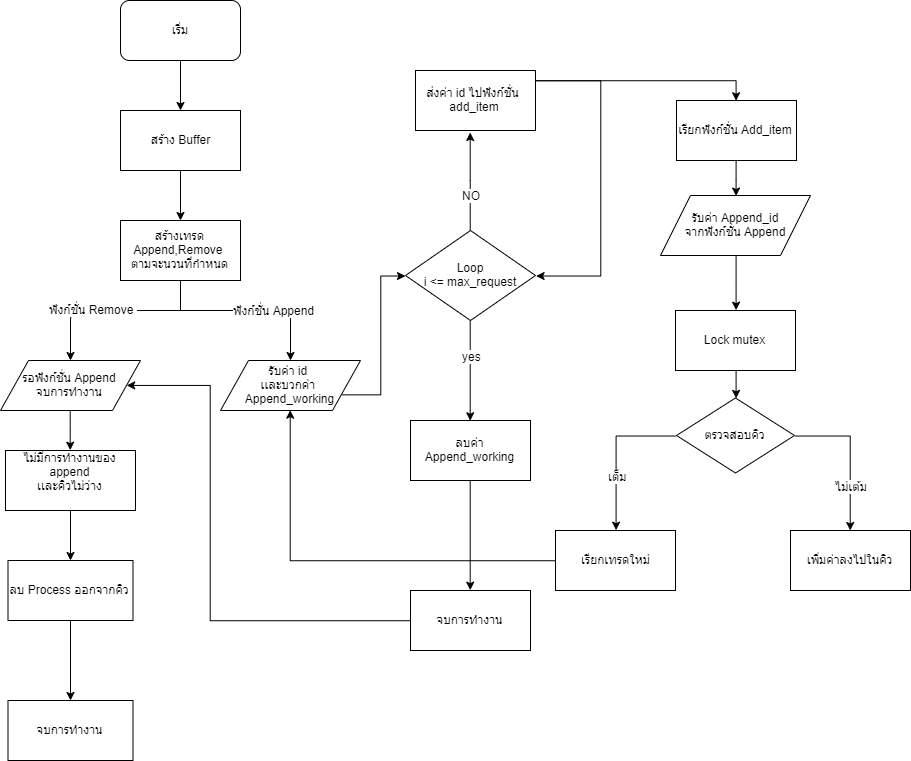

The diagram above was exported from draw.io. Its source (the exported page's mxGraphModel, read from the mxfile embedded in the PNG):
<mxGraphModel dx="1205" dy="628" grid="1" gridSize="10" guides="1" tooltips="1" connect="1" arrows="1" fold="1" page="1" pageScale="1" pageWidth="827" pageHeight="1169" math="0" shadow="0">
  <root>
    <mxCell id="0" />
    <mxCell id="1" parent="0" />
    <mxCell id="IT1IfLSAsgcxFaSbjI_j-7" value="เริ่ม" style="rounded=1;whiteSpace=wrap;html=1;" parent="1" vertex="1">
      <mxGeometry x="330" y="40" width="120" height="60" as="geometry" />
    </mxCell>
    <mxCell id="IT1IfLSAsgcxFaSbjI_j-8" value="สร้างเทรด Append,Remove &lt;br&gt;ตามจะนวนที่กำหนด" style="rounded=0;whiteSpace=wrap;html=1;" parent="1" vertex="1">
      <mxGeometry x="330" y="260" width="120" height="60" as="geometry" />
    </mxCell>
    <mxCell id="IT1IfLSAsgcxFaSbjI_j-14" value="" style="endArrow=none;html=1;" parent="1" edge="1">
      <mxGeometry width="50" height="50" relative="1" as="geometry">
        <mxPoint x="390" y="280" as="sourcePoint" />
        <mxPoint x="390" y="280" as="targetPoint" />
        <Array as="points" />
      </mxGeometry>
    </mxCell>
    <mxCell id="IT1IfLSAsgcxFaSbjI_j-17" value="สร้าง Buffer" style="rounded=0;whiteSpace=wrap;html=1;" parent="1" vertex="1">
      <mxGeometry x="330" y="150" width="120" height="60" as="geometry" />
    </mxCell>
    <mxCell id="IT1IfLSAsgcxFaSbjI_j-18" value="" style="endArrow=classic;html=1;exitX=0.5;exitY=1;exitDx=0;exitDy=0;entryX=0.5;entryY=0;entryDx=0;entryDy=0;" parent="1" source="IT1IfLSAsgcxFaSbjI_j-7" target="IT1IfLSAsgcxFaSbjI_j-17" edge="1">
      <mxGeometry width="50" height="50" relative="1" as="geometry">
        <mxPoint x="390" y="140" as="sourcePoint" />
        <mxPoint x="440" y="90" as="targetPoint" />
      </mxGeometry>
    </mxCell>
    <mxCell id="IT1IfLSAsgcxFaSbjI_j-19" value="" style="endArrow=classic;html=1;" parent="1" source="IT1IfLSAsgcxFaSbjI_j-17" edge="1">
      <mxGeometry width="50" height="50" relative="1" as="geometry">
        <mxPoint x="390" y="260" as="sourcePoint" />
        <mxPoint x="390" y="260" as="targetPoint" />
      </mxGeometry>
    </mxCell>
    <mxCell id="IT1IfLSAsgcxFaSbjI_j-22" value="" style="endArrow=none;html=1;" parent="1" source="IT1IfLSAsgcxFaSbjI_j-8" edge="1">
      <mxGeometry width="50" height="50" relative="1" as="geometry">
        <mxPoint x="390" y="370" as="sourcePoint" />
        <mxPoint x="390" y="350" as="targetPoint" />
      </mxGeometry>
    </mxCell>
    <mxCell id="IT1IfLSAsgcxFaSbjI_j-23" value="" style="endArrow=classic;html=1;" parent="1" edge="1">
      <mxGeometry width="50" height="50" relative="1" as="geometry">
        <mxPoint x="390" y="350" as="sourcePoint" />
        <mxPoint x="280" y="400" as="targetPoint" />
        <Array as="points">
          <mxPoint x="280" y="350" />
        </Array>
      </mxGeometry>
    </mxCell>
    <mxCell id="IT1IfLSAsgcxFaSbjI_j-45" value="ฟังก์ชั่น Remove&amp;nbsp;" style="text;html=1;resizable=0;points=[];align=center;verticalAlign=middle;labelBackgroundColor=#ffffff;" parent="IT1IfLSAsgcxFaSbjI_j-23" vertex="1" connectable="0">
      <mxGeometry x="0.0963" y="-2" relative="1" as="geometry">
        <mxPoint x="1" as="offset" />
      </mxGeometry>
    </mxCell>
    <mxCell id="IT1IfLSAsgcxFaSbjI_j-24" value="" style="endArrow=classic;html=1;entryX=0.5;entryY=0;entryDx=0;entryDy=0;" parent="1" target="IT1IfLSAsgcxFaSbjI_j-25" edge="1">
      <mxGeometry width="50" height="50" relative="1" as="geometry">
        <mxPoint x="390" y="350" as="sourcePoint" />
        <mxPoint x="500" y="380" as="targetPoint" />
        <Array as="points">
          <mxPoint x="500" y="350" />
        </Array>
      </mxGeometry>
    </mxCell>
    <mxCell id="IT1IfLSAsgcxFaSbjI_j-42" value="ฟังก์ชั่น Append" style="text;html=1;resizable=0;points=[];align=center;verticalAlign=middle;labelBackgroundColor=#ffffff;" parent="IT1IfLSAsgcxFaSbjI_j-24" vertex="1" connectable="0">
      <mxGeometry x="0.1504" y="1" relative="1" as="geometry">
        <mxPoint x="1" as="offset" />
      </mxGeometry>
    </mxCell>
    <mxCell id="IT1IfLSAsgcxFaSbjI_j-29" style="edgeStyle=orthogonalEdgeStyle;rounded=0;orthogonalLoop=1;jettySize=auto;html=1;entryX=0;entryY=0.5;entryDx=0;entryDy=0;exitX=1;exitY=0.75;exitDx=0;exitDy=0;" parent="1" source="IT1IfLSAsgcxFaSbjI_j-25" target="IT1IfLSAsgcxFaSbjI_j-26" edge="1">
      <mxGeometry relative="1" as="geometry">
        <mxPoint x="590" y="440" as="sourcePoint" />
        <Array as="points">
          <mxPoint x="590" y="434" />
          <mxPoint x="590" y="315" />
        </Array>
      </mxGeometry>
    </mxCell>
    <mxCell id="IT1IfLSAsgcxFaSbjI_j-25" value="รับค่า id&amp;nbsp;&lt;br&gt;เเละบวกค่า &lt;br&gt;Append_working" style="shape=parallelogram;perimeter=parallelogramPerimeter;whiteSpace=wrap;html=1;" parent="1" vertex="1">
      <mxGeometry x="430" y="400" width="140" height="50" as="geometry" />
    </mxCell>
    <mxCell id="IT1IfLSAsgcxFaSbjI_j-33" style="edgeStyle=orthogonalEdgeStyle;rounded=0;orthogonalLoop=1;jettySize=auto;html=1;exitX=0.5;exitY=1;exitDx=0;exitDy=0;" parent="1" source="IT1IfLSAsgcxFaSbjI_j-26" edge="1">
      <mxGeometry relative="1" as="geometry">
        <mxPoint x="680" y="460" as="targetPoint" />
        <Array as="points">
          <mxPoint x="680" y="450" />
          <mxPoint x="680" y="450" />
        </Array>
      </mxGeometry>
    </mxCell>
    <mxCell id="IT1IfLSAsgcxFaSbjI_j-34" value="yes" style="text;html=1;resizable=0;points=[];align=center;verticalAlign=middle;labelBackgroundColor=#ffffff;" parent="IT1IfLSAsgcxFaSbjI_j-33" vertex="1" connectable="0">
      <mxGeometry x="-0.2933" y="1" relative="1" as="geometry">
        <mxPoint as="offset" />
      </mxGeometry>
    </mxCell>
    <mxCell id="pw7g00xp9Nzq4UkTnqPv-8" style="edgeStyle=orthogonalEdgeStyle;rounded=0;orthogonalLoop=1;jettySize=auto;html=1;entryX=0.46;entryY=1.04;entryDx=0;entryDy=0;entryPerimeter=0;" edge="1" parent="1" source="IT1IfLSAsgcxFaSbjI_j-26" target="IT1IfLSAsgcxFaSbjI_j-39">
      <mxGeometry relative="1" as="geometry" />
    </mxCell>
    <mxCell id="pw7g00xp9Nzq4UkTnqPv-12" value="NO" style="text;html=1;resizable=0;points=[];align=center;verticalAlign=middle;labelBackgroundColor=#ffffff;" vertex="1" connectable="0" parent="pw7g00xp9Nzq4UkTnqPv-8">
      <mxGeometry x="0.0176" y="36" relative="1" as="geometry">
        <mxPoint x="36.5" y="14" as="offset" />
      </mxGeometry>
    </mxCell>
    <mxCell id="IT1IfLSAsgcxFaSbjI_j-26" value="Loop&lt;br&gt;i &amp;lt;= max_request" style="rhombus;whiteSpace=wrap;html=1;" parent="1" vertex="1">
      <mxGeometry x="615" y="270" width="130" height="90" as="geometry" />
    </mxCell>
    <mxCell id="IT1IfLSAsgcxFaSbjI_j-40" style="edgeStyle=orthogonalEdgeStyle;rounded=0;orthogonalLoop=1;jettySize=auto;html=1;entryX=1;entryY=0.5;entryDx=0;entryDy=0;" parent="1" source="IT1IfLSAsgcxFaSbjI_j-39" target="IT1IfLSAsgcxFaSbjI_j-26" edge="1">
      <mxGeometry relative="1" as="geometry">
        <mxPoint x="800" y="320" as="targetPoint" />
        <Array as="points">
          <mxPoint x="810" y="120" />
          <mxPoint x="810" y="316" />
        </Array>
      </mxGeometry>
    </mxCell>
    <mxCell id="pw7g00xp9Nzq4UkTnqPv-10" style="edgeStyle=orthogonalEdgeStyle;rounded=0;orthogonalLoop=1;jettySize=auto;html=1;entryX=0.5;entryY=0;entryDx=0;entryDy=0;" edge="1" parent="1" source="IT1IfLSAsgcxFaSbjI_j-39" target="pw7g00xp9Nzq4UkTnqPv-9">
      <mxGeometry relative="1" as="geometry">
        <Array as="points">
          <mxPoint x="946" y="120" />
        </Array>
      </mxGeometry>
    </mxCell>
    <mxCell id="IT1IfLSAsgcxFaSbjI_j-39" value="ส่งค่า id ไปฟังก์ชั่น&amp;nbsp;&lt;br&gt;add_item" style="rounded=0;whiteSpace=wrap;html=1;" parent="1" vertex="1">
      <mxGeometry x="625" y="110" width="120" height="60" as="geometry" />
    </mxCell>
    <mxCell id="IT1IfLSAsgcxFaSbjI_j-63" style="edgeStyle=orthogonalEdgeStyle;rounded=0;orthogonalLoop=1;jettySize=auto;html=1;entryX=0.5;entryY=0;entryDx=0;entryDy=0;" parent="1" source="IT1IfLSAsgcxFaSbjI_j-41" target="IT1IfLSAsgcxFaSbjI_j-62" edge="1">
      <mxGeometry relative="1" as="geometry" />
    </mxCell>
    <mxCell id="IT1IfLSAsgcxFaSbjI_j-41" value="ลบค่า Append_working" style="rounded=0;whiteSpace=wrap;html=1;" parent="1" vertex="1">
      <mxGeometry x="620" y="460" width="120" height="60" as="geometry" />
    </mxCell>
    <mxCell id="IT1IfLSAsgcxFaSbjI_j-66" style="edgeStyle=orthogonalEdgeStyle;rounded=0;orthogonalLoop=1;jettySize=auto;html=1;entryX=0.5;entryY=0;entryDx=0;entryDy=0;" parent="1" source="IT1IfLSAsgcxFaSbjI_j-44" target="IT1IfLSAsgcxFaSbjI_j-65" edge="1">
      <mxGeometry relative="1" as="geometry" />
    </mxCell>
    <mxCell id="IT1IfLSAsgcxFaSbjI_j-44" value="รอฟังก์ชั่น Append&lt;br&gt;จบการทำงาน" style="shape=parallelogram;perimeter=parallelogramPerimeter;whiteSpace=wrap;html=1;" parent="1" vertex="1">
      <mxGeometry x="210" y="400" width="140" height="50" as="geometry" />
    </mxCell>
    <mxCell id="pw7g00xp9Nzq4UkTnqPv-4" style="edgeStyle=orthogonalEdgeStyle;rounded=0;orthogonalLoop=1;jettySize=auto;html=1;entryX=0.5;entryY=0;entryDx=0;entryDy=0;" edge="1" parent="1" source="IT1IfLSAsgcxFaSbjI_j-48" target="IT1IfLSAsgcxFaSbjI_j-51">
      <mxGeometry relative="1" as="geometry">
        <mxPoint x="945.3333333333335" y="250" as="targetPoint" />
      </mxGeometry>
    </mxCell>
    <mxCell id="IT1IfLSAsgcxFaSbjI_j-48" value="รับค่า Append_id&lt;br&gt;จากฟังก์ชั่น Append" style="shape=parallelogram;perimeter=parallelogramPerimeter;whiteSpace=wrap;html=1;" parent="1" vertex="1">
      <mxGeometry x="870" y="235" width="150" height="60" as="geometry" />
    </mxCell>
    <mxCell id="IT1IfLSAsgcxFaSbjI_j-54" style="edgeStyle=orthogonalEdgeStyle;rounded=0;orthogonalLoop=1;jettySize=auto;html=1;entryX=0.5;entryY=0;entryDx=0;entryDy=0;" parent="1" source="IT1IfLSAsgcxFaSbjI_j-51" target="IT1IfLSAsgcxFaSbjI_j-53" edge="1">
      <mxGeometry relative="1" as="geometry" />
    </mxCell>
    <mxCell id="IT1IfLSAsgcxFaSbjI_j-51" value="Lock mutex" style="rounded=0;whiteSpace=wrap;html=1;" parent="1" vertex="1">
      <mxGeometry x="885" y="350" width="120" height="60" as="geometry" />
    </mxCell>
    <mxCell id="IT1IfLSAsgcxFaSbjI_j-57" style="edgeStyle=orthogonalEdgeStyle;rounded=0;orthogonalLoop=1;jettySize=auto;html=1;exitX=0;exitY=0.5;exitDx=0;exitDy=0;entryX=0.5;entryY=0;entryDx=0;entryDy=0;" parent="1" source="IT1IfLSAsgcxFaSbjI_j-53" target="IT1IfLSAsgcxFaSbjI_j-56" edge="1">
      <mxGeometry relative="1" as="geometry" />
    </mxCell>
    <mxCell id="IT1IfLSAsgcxFaSbjI_j-59" value="เต็ม" style="text;html=1;resizable=0;points=[];align=center;verticalAlign=middle;labelBackgroundColor=#ffffff;" parent="IT1IfLSAsgcxFaSbjI_j-57" vertex="1" connectable="0">
      <mxGeometry x="-0.184" y="8" relative="1" as="geometry">
        <mxPoint x="-7" y="37.5" as="offset" />
      </mxGeometry>
    </mxCell>
    <mxCell id="IT1IfLSAsgcxFaSbjI_j-60" style="edgeStyle=orthogonalEdgeStyle;rounded=0;orthogonalLoop=1;jettySize=auto;html=1;exitX=1;exitY=0.5;exitDx=0;exitDy=0;" parent="1" source="IT1IfLSAsgcxFaSbjI_j-53" target="IT1IfLSAsgcxFaSbjI_j-55" edge="1">
      <mxGeometry relative="1" as="geometry" />
    </mxCell>
    <mxCell id="IT1IfLSAsgcxFaSbjI_j-61" value="ไม่เต้ม" style="text;html=1;resizable=0;points=[];align=center;verticalAlign=middle;labelBackgroundColor=#ffffff;" parent="IT1IfLSAsgcxFaSbjI_j-60" vertex="1" connectable="0">
      <mxGeometry x="-0.2254" y="-8" relative="1" as="geometry">
        <mxPoint x="8.5" y="47.5" as="offset" />
      </mxGeometry>
    </mxCell>
    <mxCell id="IT1IfLSAsgcxFaSbjI_j-53" value="ตรวจสอบคิว" style="rhombus;whiteSpace=wrap;html=1;" parent="1" vertex="1">
      <mxGeometry x="886" y="437.5" width="118" height="75" as="geometry" />
    </mxCell>
    <mxCell id="IT1IfLSAsgcxFaSbjI_j-55" value="เพิ่มค่าลงไปในคิว" style="rounded=0;whiteSpace=wrap;html=1;" parent="1" vertex="1">
      <mxGeometry x="1000" y="570" width="120" height="60" as="geometry" />
    </mxCell>
    <mxCell id="IT1IfLSAsgcxFaSbjI_j-58" style="edgeStyle=orthogonalEdgeStyle;rounded=0;orthogonalLoop=1;jettySize=auto;html=1;exitX=0;exitY=0.5;exitDx=0;exitDy=0;entryX=0.5;entryY=1;entryDx=0;entryDy=0;" parent="1" source="IT1IfLSAsgcxFaSbjI_j-56" target="IT1IfLSAsgcxFaSbjI_j-25" edge="1">
      <mxGeometry relative="1" as="geometry" />
    </mxCell>
    <mxCell id="IT1IfLSAsgcxFaSbjI_j-56" value="เรียกเทรดใหม่" style="rounded=0;whiteSpace=wrap;html=1;" parent="1" vertex="1">
      <mxGeometry x="765" y="570" width="120" height="60" as="geometry" />
    </mxCell>
    <mxCell id="IT1IfLSAsgcxFaSbjI_j-64" style="edgeStyle=orthogonalEdgeStyle;rounded=0;orthogonalLoop=1;jettySize=auto;html=1;entryX=1;entryY=0.5;entryDx=0;entryDy=0;exitX=0;exitY=0.5;exitDx=0;exitDy=0;" parent="1" source="IT1IfLSAsgcxFaSbjI_j-62" target="IT1IfLSAsgcxFaSbjI_j-44" edge="1">
      <mxGeometry relative="1" as="geometry">
        <Array as="points">
          <mxPoint x="420" y="660" />
          <mxPoint x="420" y="425" />
        </Array>
      </mxGeometry>
    </mxCell>
    <mxCell id="IT1IfLSAsgcxFaSbjI_j-62" value="จบการทำงาน" style="rounded=0;whiteSpace=wrap;html=1;" parent="1" vertex="1">
      <mxGeometry x="620" y="630" width="120" height="60" as="geometry" />
    </mxCell>
    <mxCell id="IT1IfLSAsgcxFaSbjI_j-70" style="edgeStyle=orthogonalEdgeStyle;rounded=0;orthogonalLoop=1;jettySize=auto;html=1;" parent="1" source="IT1IfLSAsgcxFaSbjI_j-65" target="IT1IfLSAsgcxFaSbjI_j-69" edge="1">
      <mxGeometry relative="1" as="geometry" />
    </mxCell>
    <mxCell id="IT1IfLSAsgcxFaSbjI_j-65" value="ไม่มีการทำงานของ append&lt;br&gt;เเละคิวไม่ว่าง&lt;br&gt;&amp;nbsp;" style="rounded=0;whiteSpace=wrap;html=1;" parent="1" vertex="1">
      <mxGeometry x="215" y="490" width="130" height="60" as="geometry" />
    </mxCell>
    <mxCell id="IT1IfLSAsgcxFaSbjI_j-72" value="" style="edgeStyle=orthogonalEdgeStyle;rounded=0;orthogonalLoop=1;jettySize=auto;html=1;" parent="1" source="IT1IfLSAsgcxFaSbjI_j-69" target="IT1IfLSAsgcxFaSbjI_j-71" edge="1">
      <mxGeometry relative="1" as="geometry" />
    </mxCell>
    <mxCell id="IT1IfLSAsgcxFaSbjI_j-69" value="ลบ Process ออกจากคิว" style="rounded=0;whiteSpace=wrap;html=1;" parent="1" vertex="1">
      <mxGeometry x="217.5" y="600" width="125" height="60" as="geometry" />
    </mxCell>
    <mxCell id="IT1IfLSAsgcxFaSbjI_j-71" value="จบการทำงาน" style="rounded=0;whiteSpace=wrap;html=1;" parent="1" vertex="1">
      <mxGeometry x="217.5" y="740" width="125" height="60" as="geometry" />
    </mxCell>
    <mxCell id="pw7g00xp9Nzq4UkTnqPv-11" style="edgeStyle=orthogonalEdgeStyle;rounded=0;orthogonalLoop=1;jettySize=auto;html=1;entryX=0.5;entryY=0;entryDx=0;entryDy=0;" edge="1" parent="1" source="pw7g00xp9Nzq4UkTnqPv-9" target="IT1IfLSAsgcxFaSbjI_j-48">
      <mxGeometry relative="1" as="geometry" />
    </mxCell>
    <mxCell id="pw7g00xp9Nzq4UkTnqPv-9" value="เรียกฟังก์ชั่น Add_item" style="rounded=0;whiteSpace=wrap;html=1;" vertex="1" parent="1">
      <mxGeometry x="886" y="140" width="120" height="60" as="geometry" />
    </mxCell>
  </root>
</mxGraphModel>